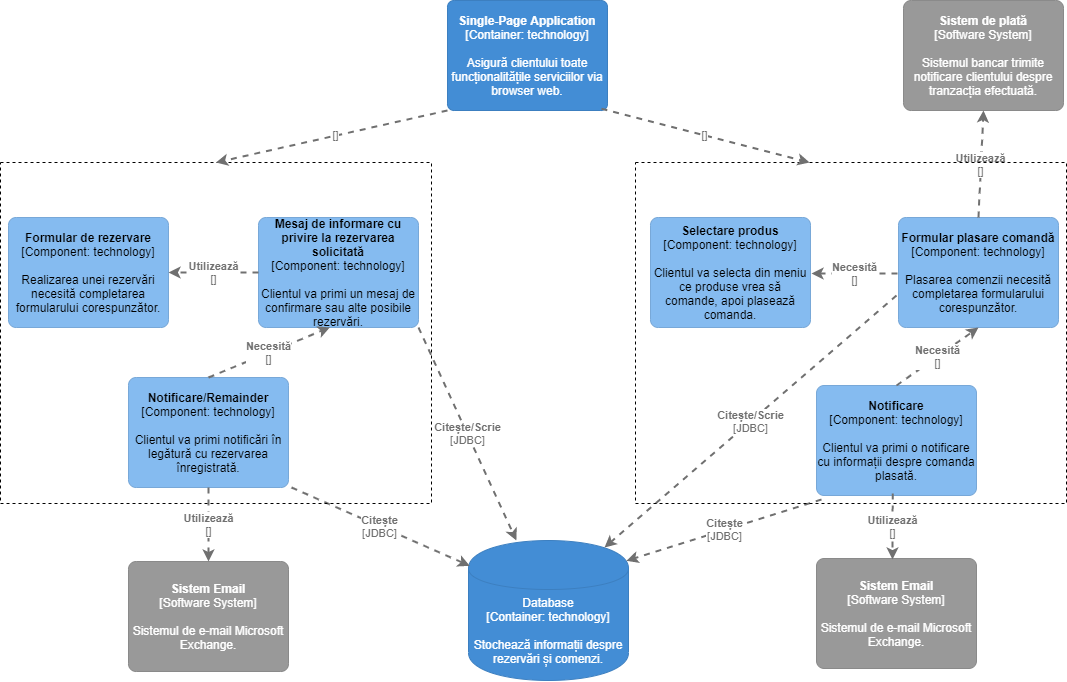

The diagram above was exported from draw.io. Its source (the exported page's mxGraphModel, read from the mxfile embedded in the PNG):
<mxGraphModel dx="1447" dy="750" grid="0" gridSize="10" guides="1" tooltips="1" connect="1" arrows="1" fold="1" page="1" pageScale="1" pageWidth="1169" pageHeight="827" math="0" shadow="0">
  <root>
    <mxCell id="0" />
    <mxCell id="1" parent="0" />
    <object label="&lt;b&gt;Single-Page Application&lt;/b&gt;&lt;br&gt;&lt;div&gt;[Container:&amp;nbsp;&lt;span&gt;technology&lt;/span&gt;&lt;span&gt;]&lt;/span&gt;&lt;/div&gt;&lt;div&gt;&lt;br&gt;&lt;/div&gt;&lt;div&gt;Asigură clientului toate funcționalitățile serviciilor via browser web.&lt;/div&gt;" placeholders="1" c4Name="name" c4Type="Container" c4Technology="technology" c4Description="Description" id="xUQmeSbUig0vcdbTSurl-1">
      <mxCell style="rounded=1;whiteSpace=wrap;html=1;labelBackgroundColor=none;fillColor=#438dd5;fontColor=#ffffff;align=center;arcSize=6;strokeColor=#3c7fc0;" vertex="1" parent="1">
        <mxGeometry x="504" y="63" width="160" height="110" as="geometry" />
        <C4Container as="c4" />
      </mxCell>
    </object>
    <object label="&lt;b&gt;Formular de rezervare&lt;/b&gt;&lt;br&gt;&lt;div&gt;[Component:&amp;nbsp;&lt;span&gt;technology&lt;/span&gt;&lt;span&gt;]&lt;/span&gt;&lt;/div&gt;&lt;div&gt;&lt;br&gt;&lt;/div&gt;&lt;div&gt;Realizarea unei rezervări necesită completarea formularului corespunzător.&lt;/div&gt;" placeholders="1" c4Name="name" c4Type="Component" c4Technology="technology" c4Description="Description" id="xUQmeSbUig0vcdbTSurl-3">
      <mxCell style="rounded=1;whiteSpace=wrap;html=1;labelBackgroundColor=none;fillColor=#85bbf0;fontColor=#000000;align=center;arcSize=7;strokeColor=#78a8d8;" vertex="1" parent="1">
        <mxGeometry x="65" y="280" width="160" height="110" as="geometry" />
        <C4Component as="c4" />
      </mxCell>
    </object>
    <object label="&lt;b&gt;Mesaj de informare cu privire la rezervarea solicitată&lt;/b&gt;&lt;br&gt;&lt;div&gt;[Component:&amp;nbsp;&lt;span&gt;technology&lt;/span&gt;&lt;span&gt;]&lt;/span&gt;&lt;/div&gt;&lt;div&gt;&lt;br&gt;&lt;/div&gt;&lt;div&gt;Clientul va primi un mesaj de confirmare sau alte posibile rezervări.&lt;/div&gt;" placeholders="1" c4Name="name" c4Type="Component" c4Technology="technology" c4Description="Description" id="xUQmeSbUig0vcdbTSurl-5">
      <mxCell style="rounded=1;whiteSpace=wrap;html=1;labelBackgroundColor=none;fillColor=#85bbf0;fontColor=#000000;align=center;arcSize=7;strokeColor=#78a8d8;" vertex="1" parent="1">
        <mxGeometry x="315" y="280" width="160" height="110" as="geometry" />
        <C4Component as="c4" />
      </mxCell>
    </object>
    <object label="&lt;div style=&quot;text-align: left&quot;&gt;&lt;div style=&quot;text-align: center&quot;&gt;&lt;b&gt;Utilizează&lt;/b&gt;&lt;/div&gt;&lt;div style=&quot;text-align: center&quot;&gt;[]&lt;/div&gt;&lt;/div&gt;" c4Type="Relationship" c4Description="Utilizează" c4Technology="" id="xUQmeSbUig0vcdbTSurl-6">
      <mxCell style="edgeStyle=none;rounded=0;html=1;entryX=1;entryY=0.5;jettySize=auto;orthogonalLoop=1;strokeColor=#707070;strokeWidth=2;fontColor=#707070;jumpStyle=none;dashed=1;entryDx=0;entryDy=0;exitX=0;exitY=0.5;exitDx=0;exitDy=0;" edge="1" parent="1" source="xUQmeSbUig0vcdbTSurl-5" target="xUQmeSbUig0vcdbTSurl-3">
        <mxGeometry width="160" relative="1" as="geometry">
          <mxPoint x="520" y="270" as="sourcePoint" />
          <mxPoint x="680" y="270" as="targetPoint" />
        </mxGeometry>
        <C4Relationship as="c4" />
      </mxCell>
    </object>
    <object label="&lt;b&gt;Notificare/Remainder&lt;/b&gt;&lt;br&gt;&lt;div&gt;[Component:&amp;nbsp;&lt;span&gt;technology&lt;/span&gt;&lt;span&gt;]&lt;/span&gt;&lt;/div&gt;&lt;div&gt;&lt;br&gt;&lt;/div&gt;&lt;div&gt;Clientul va primi notificări în legătură cu rezervarea înregistrată.&lt;/div&gt;" placeholders="1" c4Name="name" c4Type="Component" c4Technology="technology" c4Description="Description" id="xUQmeSbUig0vcdbTSurl-7">
      <mxCell style="rounded=1;whiteSpace=wrap;html=1;labelBackgroundColor=none;fillColor=#85bbf0;fontColor=#000000;align=center;arcSize=7;strokeColor=#78a8d8;" vertex="1" parent="1">
        <mxGeometry x="185" y="440" width="160" height="110" as="geometry" />
        <C4Component as="c4" />
      </mxCell>
    </object>
    <object label="&lt;div style=&quot;text-align: left&quot;&gt;&lt;div style=&quot;text-align: center&quot;&gt;&lt;b&gt;Necesită&lt;/b&gt;&lt;/div&gt;&lt;div style=&quot;text-align: center&quot;&gt;[]&lt;/div&gt;&lt;/div&gt;" c4Type="Relationship" c4Description="Necesită" c4Technology="" id="xUQmeSbUig0vcdbTSurl-8">
      <mxCell style="edgeStyle=none;rounded=0;html=1;jettySize=auto;orthogonalLoop=1;strokeColor=#707070;strokeWidth=2;fontColor=#707070;jumpStyle=none;dashed=1;entryX=0.446;entryY=0.999;entryDx=0;entryDy=0;entryPerimeter=0;exitX=0.5;exitY=0;exitDx=0;exitDy=0;" edge="1" parent="1" source="xUQmeSbUig0vcdbTSurl-7" target="xUQmeSbUig0vcdbTSurl-5">
        <mxGeometry width="160" relative="1" as="geometry">
          <mxPoint x="314" y="428" as="sourcePoint" />
          <mxPoint x="501" y="470" as="targetPoint" />
        </mxGeometry>
        <C4Relationship as="c4" />
      </mxCell>
    </object>
    <object label="&lt;b&gt;Selectare produs&lt;/b&gt;&lt;br&gt;&lt;div&gt;[Component:&amp;nbsp;&lt;span&gt;technology&lt;/span&gt;&lt;span&gt;]&lt;/span&gt;&lt;/div&gt;&lt;div&gt;&lt;br&gt;&lt;/div&gt;&lt;div&gt;Clientul va selecta din meniu ce produse vrea să comande, apoi plasează comanda.&lt;/div&gt;" placeholders="1" c4Name="name" c4Type="Component" c4Technology="technology" c4Description="Description" id="xUQmeSbUig0vcdbTSurl-9">
      <mxCell style="rounded=1;whiteSpace=wrap;html=1;labelBackgroundColor=none;fillColor=#85bbf0;fontColor=#000000;align=center;arcSize=7;strokeColor=#78a8d8;" vertex="1" parent="1">
        <mxGeometry x="707" y="280" width="160" height="110" as="geometry" />
        <C4Component as="c4" />
      </mxCell>
    </object>
    <object label="&lt;b&gt;Formular plasare comandă&lt;/b&gt;&lt;br&gt;&lt;div&gt;[Component:&amp;nbsp;&lt;span&gt;technology&lt;/span&gt;&lt;span&gt;]&lt;/span&gt;&lt;/div&gt;&lt;div&gt;&lt;br&gt;&lt;/div&gt;&lt;div&gt;Plasarea comenzii necesită completarea formularului corespunzător.&lt;/div&gt;" placeholders="1" c4Name="name" c4Type="Component" c4Technology="technology" c4Description="Description" id="xUQmeSbUig0vcdbTSurl-11">
      <mxCell style="rounded=1;whiteSpace=wrap;html=1;labelBackgroundColor=none;fillColor=#85bbf0;fontColor=#000000;align=center;arcSize=7;strokeColor=#78a8d8;" vertex="1" parent="1">
        <mxGeometry x="955" y="280" width="160" height="110" as="geometry" />
        <C4Component as="c4" />
      </mxCell>
    </object>
    <object label="&lt;div style=&quot;text-align: left&quot;&gt;&lt;div style=&quot;text-align: center&quot;&gt;&lt;b&gt;Necesită&lt;/b&gt;&lt;/div&gt;&lt;div style=&quot;text-align: center&quot;&gt;[]&lt;/div&gt;&lt;/div&gt;" c4Type="Relationship" c4Description="Necesită" c4Technology="" id="xUQmeSbUig0vcdbTSurl-12">
      <mxCell style="edgeStyle=none;rounded=0;html=1;jettySize=auto;orthogonalLoop=1;strokeColor=#707070;strokeWidth=2;fontColor=#707070;jumpStyle=none;dashed=1;" edge="1" parent="1">
        <mxGeometry width="160" relative="1" as="geometry">
          <mxPoint x="954" y="336" as="sourcePoint" />
          <mxPoint x="868" y="336" as="targetPoint" />
        </mxGeometry>
        <C4Relationship as="c4" />
      </mxCell>
    </object>
    <object label="&lt;b&gt;Notificare&lt;/b&gt;&lt;br&gt;&lt;div&gt;[Component:&amp;nbsp;&lt;span&gt;technology&lt;/span&gt;&lt;span&gt;]&lt;/span&gt;&lt;/div&gt;&lt;div&gt;&lt;br&gt;&lt;/div&gt;&lt;div&gt;Clientul va primi o notificare cu informații despre comanda plasată.&lt;/div&gt;" placeholders="1" c4Name="name" c4Type="Component" c4Technology="technology" c4Description="Description" id="xUQmeSbUig0vcdbTSurl-13">
      <mxCell style="rounded=1;whiteSpace=wrap;html=1;labelBackgroundColor=none;fillColor=#85bbf0;fontColor=#000000;align=center;arcSize=7;strokeColor=#78a8d8;" vertex="1" parent="1">
        <mxGeometry x="873" y="448" width="160" height="110" as="geometry" />
        <C4Component as="c4" />
      </mxCell>
    </object>
    <object label="&lt;div style=&quot;text-align: left&quot;&gt;&lt;div style=&quot;text-align: center&quot;&gt;&lt;b&gt;Necesită&lt;/b&gt;&lt;/div&gt;&lt;div style=&quot;text-align: center&quot;&gt;[]&lt;/div&gt;&lt;/div&gt;" c4Type="Relationship" c4Description="Necesită" c4Technology="" id="xUQmeSbUig0vcdbTSurl-14">
      <mxCell style="edgeStyle=none;rounded=0;html=1;jettySize=auto;orthogonalLoop=1;strokeColor=#707070;strokeWidth=2;fontColor=#707070;jumpStyle=none;dashed=1;exitX=0.5;exitY=0;exitDx=0;exitDy=0;entryX=0.5;entryY=1;entryDx=0;entryDy=0;" edge="1" parent="1" source="xUQmeSbUig0vcdbTSurl-13" target="xUQmeSbUig0vcdbTSurl-11">
        <mxGeometry width="160" relative="1" as="geometry">
          <mxPoint x="784" y="456" as="sourcePoint" />
          <mxPoint x="927" y="376" as="targetPoint" />
        </mxGeometry>
        <C4Relationship as="c4" />
      </mxCell>
    </object>
    <object label="&lt;b&gt;Sistem de plată&lt;/b&gt;&lt;br&gt;&lt;div&gt;[Software System]&lt;/div&gt;&lt;div&gt;&lt;br&gt;&lt;/div&gt;&lt;div&gt;Sistemul bancar trimite notificare clientului despre tranzacția efectuată.&lt;/div&gt;" placeholders="1" c4Name="name" c4Type="SoftwareSystemDependency" c4Description="Description" id="xUQmeSbUig0vcdbTSurl-15">
      <mxCell style="rounded=1;whiteSpace=wrap;html=1;labelBackgroundColor=none;fillColor=#999999;fontColor=#ffffff;align=center;arcSize=7;strokeColor=#8a8a8a;" vertex="1" parent="1">
        <mxGeometry x="960" y="63" width="160" height="110" as="geometry" />
        <C4SoftwareSystemDependency as="c4" />
      </mxCell>
    </object>
    <object label="&lt;div style=&quot;text-align: left&quot;&gt;&lt;div style=&quot;text-align: center&quot;&gt;&lt;b&gt;Utilizează&lt;/b&gt;&lt;/div&gt;&lt;div style=&quot;text-align: center&quot;&gt;[]&lt;/div&gt;&lt;/div&gt;" c4Type="Relationship" c4Description="Utilizează" c4Technology="" id="xUQmeSbUig0vcdbTSurl-16">
      <mxCell style="edgeStyle=none;rounded=0;html=1;entryX=0.5;entryY=1;jettySize=auto;orthogonalLoop=1;strokeColor=#707070;strokeWidth=2;fontColor=#707070;jumpStyle=none;dashed=1;exitX=0.5;exitY=0;exitDx=0;exitDy=0;entryDx=0;entryDy=0;" edge="1" parent="1" source="xUQmeSbUig0vcdbTSurl-11" target="xUQmeSbUig0vcdbTSurl-15">
        <mxGeometry width="160" relative="1" as="geometry">
          <mxPoint x="991" y="256" as="sourcePoint" />
          <mxPoint x="1151" y="256" as="targetPoint" />
        </mxGeometry>
        <C4Relationship as="c4" />
      </mxCell>
    </object>
    <object label="&lt;b&gt;Sistem Email&lt;/b&gt;&lt;br&gt;&lt;div&gt;[Software System]&lt;/div&gt;&lt;div&gt;&lt;br&gt;&lt;/div&gt;&lt;div&gt;Sistemul de e-mail Microsoft Exchange.&lt;/div&gt;" placeholders="1" c4Name="name" c4Type="SoftwareSystemDependency" c4Description="Description" id="xUQmeSbUig0vcdbTSurl-17">
      <mxCell style="rounded=1;whiteSpace=wrap;html=1;labelBackgroundColor=none;fillColor=#999999;fontColor=#ffffff;align=center;arcSize=7;strokeColor=#8a8a8a;" vertex="1" parent="1">
        <mxGeometry x="185" y="624" width="160" height="110" as="geometry" />
        <C4SoftwareSystemDependency as="c4" />
      </mxCell>
    </object>
    <object label="&lt;b&gt;Sistem Email&lt;/b&gt;&lt;br&gt;&lt;div&gt;[Software System]&lt;/div&gt;&lt;div&gt;&lt;br&gt;&lt;/div&gt;&lt;div&gt;Sistemul de e-mail Microsoft Exchange.&lt;/div&gt;" placeholders="1" c4Name="name" c4Type="SoftwareSystemDependency" c4Description="Description" id="xUQmeSbUig0vcdbTSurl-18">
      <mxCell style="rounded=1;whiteSpace=wrap;html=1;labelBackgroundColor=none;fillColor=#999999;fontColor=#ffffff;align=center;arcSize=7;strokeColor=#8a8a8a;" vertex="1" parent="1">
        <mxGeometry x="873" y="621" width="160" height="110" as="geometry" />
        <C4SoftwareSystemDependency as="c4" />
      </mxCell>
    </object>
    <object label="&lt;div style=&quot;text-align: left&quot;&gt;&lt;div style=&quot;text-align: center&quot;&gt;&lt;b&gt;Utilizează&lt;/b&gt;&lt;/div&gt;&lt;div style=&quot;text-align: center&quot;&gt;[]&lt;/div&gt;&lt;/div&gt;" c4Type="Relationship" c4Description="Utilizează" c4Technology="" id="xUQmeSbUig0vcdbTSurl-19">
      <mxCell style="edgeStyle=none;rounded=0;html=1;entryX=0.5;entryY=0;jettySize=auto;orthogonalLoop=1;strokeColor=#707070;strokeWidth=2;fontColor=#707070;jumpStyle=none;dashed=1;exitX=0.5;exitY=1;exitDx=0;exitDy=0;entryDx=0;entryDy=0;" edge="1" parent="1" source="xUQmeSbUig0vcdbTSurl-7" target="xUQmeSbUig0vcdbTSurl-17">
        <mxGeometry width="160" relative="1" as="geometry">
          <mxPoint x="321" y="586" as="sourcePoint" />
          <mxPoint x="481" y="586" as="targetPoint" />
        </mxGeometry>
        <C4Relationship as="c4" />
      </mxCell>
    </object>
    <object label="&lt;div style=&quot;text-align: left&quot;&gt;&lt;div style=&quot;text-align: center&quot;&gt;&lt;b&gt;Utilizează&lt;/b&gt;&lt;/div&gt;&lt;div style=&quot;text-align: center&quot;&gt;[]&lt;/div&gt;&lt;/div&gt;" c4Type="Relationship" c4Description="Utilizează" c4Technology="" id="xUQmeSbUig0vcdbTSurl-20">
      <mxCell style="edgeStyle=none;rounded=0;html=1;jettySize=auto;orthogonalLoop=1;strokeColor=#707070;strokeWidth=2;fontColor=#707070;jumpStyle=none;dashed=1;exitX=0.5;exitY=1;exitDx=0;exitDy=0;" edge="1" parent="1">
        <mxGeometry width="160" relative="1" as="geometry">
          <mxPoint x="949.1699999999998" y="556" as="sourcePoint" />
          <mxPoint x="949" y="622" as="targetPoint" />
          <mxPoint as="offset" />
        </mxGeometry>
        <C4Relationship as="c4" />
      </mxCell>
    </object>
    <object label="&lt;span&gt;Database&lt;/span&gt;&lt;div&gt;[Container:&amp;nbsp;technology]&lt;/div&gt;&lt;div&gt;&lt;br&gt;&lt;/div&gt;&lt;div&gt;Stochează informații despre rezervări și comenzi.&lt;/div&gt;" placeholders="1" c4Type="Database" c4Technology="technology" c4Description="Description" id="xUQmeSbUig0vcdbTSurl-21">
      <mxCell style="shape=cylinder;whiteSpace=wrap;html=1;boundedLbl=1;rounded=0;labelBackgroundColor=none;fillColor=#438dd5;fontSize=12;fontColor=#ffffff;align=center;strokeColor=#3c7fc0;" vertex="1" parent="1">
        <mxGeometry x="525" y="603" width="160" height="140" as="geometry" />
        <C4Database as="c4" />
      </mxCell>
    </object>
    <object label="&lt;div style=&quot;text-align: left&quot;&gt;&lt;div style=&quot;text-align: center&quot;&gt;&lt;b&gt;Citește/Scrie&lt;/b&gt;&lt;/div&gt;&lt;div style=&quot;text-align: center&quot;&gt;[JDBC]&lt;/div&gt;&lt;/div&gt;" c4Type="Relationship" c4Description="Citește/Scrie" c4Technology="JDBC" id="xUQmeSbUig0vcdbTSurl-22">
      <mxCell style="edgeStyle=none;rounded=0;html=1;jettySize=auto;orthogonalLoop=1;strokeColor=#707070;strokeWidth=2;fontColor=#707070;jumpStyle=none;dashed=1;exitX=1;exitY=1;exitDx=0;exitDy=0;" edge="1" parent="1" source="xUQmeSbUig0vcdbTSurl-5" target="xUQmeSbUig0vcdbTSurl-21">
        <mxGeometry width="160" relative="1" as="geometry">
          <mxPoint x="348" y="547" as="sourcePoint" />
          <mxPoint x="686" y="418" as="targetPoint" />
        </mxGeometry>
        <C4Relationship as="c4" />
      </mxCell>
    </object>
    <object label="&lt;div style=&quot;text-align: left&quot;&gt;&lt;div style=&quot;text-align: center&quot;&gt;&lt;b&gt;Citește/Scrie&lt;/b&gt;&lt;/div&gt;&lt;div style=&quot;text-align: center&quot;&gt;[JDBC]&lt;/div&gt;&lt;/div&gt;" c4Type="Relationship" c4Description="Citește/Scrie" c4Technology="JDBC" id="xUQmeSbUig0vcdbTSurl-23">
      <mxCell style="edgeStyle=none;rounded=0;html=1;jettySize=auto;orthogonalLoop=1;strokeColor=#707070;strokeWidth=2;fontColor=#707070;jumpStyle=none;dashed=1;entryX=0.85;entryY=0.05;entryDx=0;entryDy=0;entryPerimeter=0;" edge="1" parent="1" target="xUQmeSbUig0vcdbTSurl-21">
        <mxGeometry width="160" relative="1" as="geometry">
          <mxPoint x="953" y="358" as="sourcePoint" />
          <mxPoint x="698" y="628" as="targetPoint" />
        </mxGeometry>
        <C4Relationship as="c4" />
      </mxCell>
    </object>
    <object label="&lt;div style=&quot;text-align: left&quot;&gt;&lt;div style=&quot;text-align: center&quot;&gt;&lt;b&gt;Citește&lt;/b&gt;&lt;/div&gt;&lt;div style=&quot;text-align: center&quot;&gt;[JDBC]&lt;/div&gt;&lt;/div&gt;" c4Type="Relationship" c4Description="Citește" c4Technology="JDBC" id="xUQmeSbUig0vcdbTSurl-24">
      <mxCell style="edgeStyle=none;rounded=0;html=1;entryX=0.008;entryY=0.181;jettySize=auto;orthogonalLoop=1;strokeColor=#707070;strokeWidth=2;fontColor=#707070;jumpStyle=none;dashed=1;entryDx=0;entryDy=0;entryPerimeter=0;" edge="1" parent="1" target="xUQmeSbUig0vcdbTSurl-21">
        <mxGeometry width="160" relative="1" as="geometry">
          <mxPoint x="348" y="550" as="sourcePoint" />
          <mxPoint x="508" y="550" as="targetPoint" />
        </mxGeometry>
        <C4Relationship as="c4" />
      </mxCell>
    </object>
    <object label="&lt;div style=&quot;text-align: left&quot;&gt;&lt;div style=&quot;text-align: center&quot;&gt;&lt;b&gt;Citește&lt;/b&gt;&lt;/div&gt;&lt;div style=&quot;text-align: center&quot;&gt;[JDBC]&lt;/div&gt;&lt;/div&gt;" c4Type="Relationship" c4Description="Citește" c4Technology="JDBC" id="xUQmeSbUig0vcdbTSurl-25">
      <mxCell style="edgeStyle=none;rounded=0;html=1;entryX=0.987;entryY=0.145;jettySize=auto;orthogonalLoop=1;strokeColor=#707070;strokeWidth=2;fontColor=#707070;jumpStyle=none;dashed=1;entryDx=0;entryDy=0;entryPerimeter=0;" edge="1" parent="1" target="xUQmeSbUig0vcdbTSurl-21">
        <mxGeometry width="160" relative="1" as="geometry">
          <mxPoint x="878" y="562" as="sourcePoint" />
          <mxPoint x="1056.2800000000002" y="640.3399999999999" as="targetPoint" />
        </mxGeometry>
        <C4Relationship as="c4" />
      </mxCell>
    </object>
    <mxCell id="xUQmeSbUig0vcdbTSurl-26" value="" style="rounded=0;whiteSpace=wrap;html=1;fillColor=none;dashed=1;" vertex="1" parent="1">
      <mxGeometry x="57" y="225" width="431" height="341" as="geometry" />
    </mxCell>
    <mxCell id="xUQmeSbUig0vcdbTSurl-27" value="" style="rounded=0;whiteSpace=wrap;html=1;fillColor=none;dashed=1;" vertex="1" parent="1">
      <mxGeometry x="692" y="225" width="431" height="341" as="geometry" />
    </mxCell>
    <object label="&lt;div style=&quot;text-align: left&quot;&gt;&lt;div style=&quot;text-align: center&quot;&gt;&lt;b&gt;&lt;/b&gt;&lt;/div&gt;&lt;div style=&quot;text-align: center&quot;&gt;[]&lt;/div&gt;&lt;/div&gt;" c4Type="Relationship" c4Description="" c4Technology="" id="xUQmeSbUig0vcdbTSurl-28">
      <mxCell style="edgeStyle=none;rounded=0;html=1;entryX=0.5;entryY=0;jettySize=auto;orthogonalLoop=1;strokeColor=#707070;strokeWidth=2;fontColor=#707070;jumpStyle=none;dashed=1;entryDx=0;entryDy=0;exitX=0;exitY=1;exitDx=0;exitDy=0;" edge="1" parent="1" source="xUQmeSbUig0vcdbTSurl-1" target="xUQmeSbUig0vcdbTSurl-26">
        <mxGeometry x="-0.025" width="160" relative="1" as="geometry">
          <mxPoint x="511" y="180" as="sourcePoint" />
          <mxPoint x="671" y="180" as="targetPoint" />
          <mxPoint as="offset" />
        </mxGeometry>
        <C4Relationship as="c4" />
      </mxCell>
    </object>
    <object label="&lt;div style=&quot;text-align: left&quot;&gt;&lt;div style=&quot;text-align: center&quot;&gt;&lt;b&gt;&lt;/b&gt;&lt;/div&gt;&lt;div style=&quot;text-align: center&quot;&gt;[]&lt;/div&gt;&lt;/div&gt;" c4Type="Relationship" c4Description="" c4Technology="" id="xUQmeSbUig0vcdbTSurl-29">
      <mxCell style="edgeStyle=none;rounded=0;html=1;entryX=0.404;entryY=0;jettySize=auto;orthogonalLoop=1;strokeColor=#707070;strokeWidth=2;fontColor=#707070;jumpStyle=none;dashed=1;entryDx=0;entryDy=0;entryPerimeter=0;" edge="1" parent="1" target="xUQmeSbUig0vcdbTSurl-27">
        <mxGeometry width="160" relative="1" as="geometry">
          <mxPoint x="658" y="171.33" as="sourcePoint" />
          <mxPoint x="818" y="171.33" as="targetPoint" />
        </mxGeometry>
        <C4Relationship as="c4" />
      </mxCell>
    </object>
  </root>
</mxGraphModel>